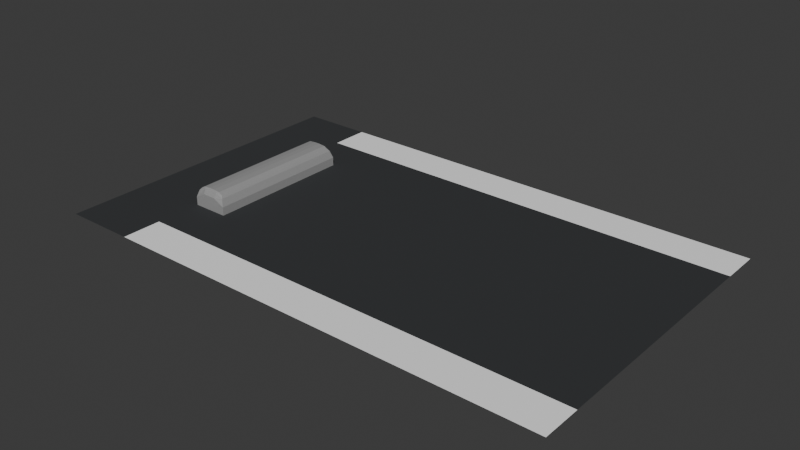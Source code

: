 # Source: parkingLot.blend  (saved by Blender 4.0.36; exported with 4.5.12 LTS)
import bpy
from mathutils import Matrix  # noqa: F401  (used for matrix-valued properties, if any)

bpy.ops.wm.read_factory_settings(use_empty=True)
scene = bpy.context.scene
scene.name = 'Scene'

# ---- collections
col_collection = bpy.data.collections.new('Collection'); scene.collection.children.link(col_collection)

# ---- materials (node trees are filled in below, after node groups)
mat_base = bpy.data.materials.new('BASE')
mat_base.use_transparent_shadow = False
mat_white_stripes = bpy.data.materials.new('WHITE STRIPES')
mat_white_stripes.use_transparent_shadow = False
mat_asvaltti = bpy.data.materials.new('Asvaltti')
mat_asvaltti.use_transparent_shadow = False
mat_ihmjuttu = bpy.data.materials.new('ihmjuttu')
mat_ihmjuttu.use_transparent_shadow = False

# ---- material node trees
mat_base.use_nodes = True; mat_base.node_tree.nodes.clear()
_N = mat_base.node_tree.nodes; _L = mat_base.node_tree.links
n0 = _N.new('ShaderNodeBsdfPrincipled'); n0.name = 'Principled BSDF'; n0.location = (10, 300)
n0.inputs[0].default_value = (1.0, 1.0, 1.0, 1.0)
n0.inputs[3].default_value = 1.45
n1 = _N.new('ShaderNodeOutputMaterial'); n1.name = 'Material Output'; n1.location = (300, 300)
_L.new(n0.outputs[0], n1.inputs[0])
n1.is_active_output = True
mat_white_stripes.use_nodes = True; mat_white_stripes.node_tree.nodes.clear()
_N = mat_white_stripes.node_tree.nodes; _L = mat_white_stripes.node_tree.links
n0 = _N.new('ShaderNodeBsdfPrincipled'); n0.name = 'Principled BSDF'; n0.location = (10, 300)
n0.inputs[0].default_value = (1.0, 1.0, 1.0, 1.0)
n0.inputs[3].default_value = 1.45
n1 = _N.new('ShaderNodeOutputMaterial'); n1.name = 'Material Output'; n1.location = (300, 300)
_L.new(n0.outputs[0], n1.inputs[0])
n1.is_active_output = True
mat_asvaltti.use_nodes = True; mat_asvaltti.node_tree.nodes.clear()
_N = mat_asvaltti.node_tree.nodes; _L = mat_asvaltti.node_tree.links
n0 = _N.new('ShaderNodeBsdfPrincipled'); n0.name = 'Principled BSDF'; n0.location = (10, 300)
n0.inputs[0].default_value = (0.0319, 0.03434, 0.03689, 1.0)
n0.inputs[2].default_value = 0.9114
n0.inputs[3].default_value = 1.45
n1 = _N.new('ShaderNodeOutputMaterial'); n1.name = 'Material Output'; n1.location = (300, 300)
_L.new(n0.outputs[0], n1.inputs[0])
n1.is_active_output = True
mat_ihmjuttu.use_nodes = True; mat_ihmjuttu.node_tree.nodes.clear()
_N = mat_ihmjuttu.node_tree.nodes; _L = mat_ihmjuttu.node_tree.links
n0 = _N.new('ShaderNodeBsdfPrincipled'); n0.name = 'Principled BSDF'; n0.location = (10, 300)
n0.inputs[0].default_value = (0.3221, 0.3221, 0.3221, 1.0)
n0.inputs[3].default_value = 1.45
n1 = _N.new('ShaderNodeOutputMaterial'); n1.name = 'Material Output'; n1.location = (300, 300)
_L.new(n0.outputs[0], n1.inputs[0])
n1.is_active_output = True

# ---- world
world_world = bpy.data.worlds.new('World'); scene.world = world_world
world_world.use_nodes = True; world_world.node_tree.nodes.clear()
_N = world_world.node_tree.nodes; _L = world_world.node_tree.links
n0 = _N.new('ShaderNodeOutputWorld'); n0.name = 'World Output'; n0.location = (300, 300)
n1 = _N.new('ShaderNodeBackground'); n1.name = 'Background'; n1.location = (10, 300)
n1.inputs[0].default_value = (0.05088, 0.05088, 0.05088, 1.0)
_L.new(n1.outputs[0], n0.inputs[0])
n0.is_active_output = True
world_world.color = (0.05088, 0.05088, 0.05088)
world_world.use_sun_shadow = False
world_world.sun_shadow_jitter_overblur = 0.0

# ---- meshes
me_plane = bpy.data.meshes.new('Plane')
me_plane.from_pydata([(-1.0, 1.225, 0.0), (1.385, 1.225, 0.0), (-1.0, 0.0, 0.0), (1.385, 0.0, 0.0), (1.385, 0.9225, 0.0), (-1.0, 0.9225, 0.0), (-0.6692, 1.225, 0.0), (-0.6692, 0.0, 0.0), (-0.6692, 0.9225, 0.0), (-1.0, -1.225, 0.0), (1.385, -1.225, 0.0), (1.385, -0.9225, 0.0), (-1.0, -0.9225, 0.0), (-0.6692, -1.225, 0.0), (-0.6692, -0.9225, 0.0), (-0.6654, -0.5729, 0.001839), (-0.6654, 0.5729, 0.001839), (-0.5003, -0.5729, 0.001839), (-0.5003, 0.5729, 0.001839), (-0.5202, -0.5436, 0.1598), (-0.5707, -0.5436, 0.1843), (-0.5384, -0.5436, 0.1785), (-0.5707, 0.5436, 0.1843), (-0.5384, 0.5436, 0.1785), (-0.5202, 0.5436, 0.1598), (-0.5969, -0.5436, 0.1843), (-0.6276, -0.5436, 0.1793), (-0.6448, -0.5436, 0.1619), (-0.6448, 0.5436, 0.1619), (-0.5969, 0.5436, 0.1843), (-0.6276, 0.5436, 0.1793), (-0.5003, -0.5729, 0.07568), (-0.5119, -0.5566, 0.1393), (-0.5533, -0.5729, 0.1282), (-0.5484, -0.5521, 0.1694), (-0.5533, 0.5729, 0.1282), (-0.5484, 0.5521, 0.1694), (-0.5119, 0.5566, 0.1393), (-0.5003, 0.5729, 0.07568), (-0.6143, -0.5729, 0.1282), (-0.6192, -0.5521, 0.1694), (-0.6539, -0.5566, 0.1411), (-0.6654, -0.5729, 0.07752), (-0.6654, 0.5729, 0.07752), (-0.6539, 0.5566, 0.1411), (-0.6143, 0.5729, 0.1282), (-0.6192, 0.5521, 0.1694)], [], [(8, 4, 1, 6), (7, 3, 4, 8), (2, 7, 8, 5), (5, 8, 6, 0), (14, 13, 10, 11), (7, 14, 11, 3), (2, 12, 14, 7), (12, 9, 13, 14), (36, 46, 29, 22), (16, 18, 17, 15), (22, 29, 25, 20), (20, 25, 40, 34), (26, 30, 28, 27), (46, 44, 28, 30), (23, 21, 19, 24), (37, 36, 23, 24), (16, 43, 45, 35, 38, 18), (44, 41, 27, 28), (36, 22, 23), (22, 20, 21, 23), (32, 37, 24, 19), (18, 38, 31, 17), (40, 25, 26), (25, 29, 30, 26), (29, 46, 30), (15, 42, 43, 16), (20, 34, 21), (41, 40, 26, 27), (34, 32, 19, 21), (38, 35, 36, 37), (33, 31, 32, 34), (31, 38, 37, 32), (42, 39, 40, 41), (45, 43, 44, 46), (43, 42, 41, 44), (39, 33, 34, 40), (35, 45, 46, 36), (17, 31, 33, 39, 42, 15)])
me_plane.polygons.foreach_set('material_index', [1, 2, 2, 2, 1, 2, 2, 2, 3, 3, 3, 3, 3, 3, 3, 3, 3, 3, 3, 3, 3, 3, 3, 3, 3, 3, 3, 3, 3, 3, 3, 3, 3, 3, 3, 3, 3, 3])
_uv = me_plane.uv_layers.new(name='UVMap')
_uv.uv.foreach_set('vector', [0.1654, 0.8765, 1.0, 0.8765, 1.0, 1.0, 0.1654, 1.0, 0.1654, 0.5, 1.0, 0.5, 1.0, 0.8765, 0.1654, 0.8765, 0.0, 0.5, 0.1654, 0.5, 0.1654, 0.8765, 0.0, 0.8765, 0.0, 0.8765, 0.1654, 0.8765, 0.1654, 1.0, 0.0, 1.0, 0.1654, 0.8765, 0.1654, 1.0, 1.0, 1.0, 1.0, 0.8765, 0.1654, 0.5, 0.1654, 0.8765, 1.0, 0.8765, 1.0, 0.5, 0.0, 0.5, 0.0, 0.8765, 0.1654, 0.8765, 0.1654, 0.5, 0.0, 0.8765, 0.0, 1.0, 0.1654, 1.0, 0.1654, 0.8765, 0.6979, 0.5038, 0.8049, 0.5038, 0.7713, 0.5064, 0.7315, 0.5064, 0.125, 0.5, 0.375, 0.5, 0.375, 0.75, 0.125, 0.75, 0.7315, 0.5064, 0.7713, 0.5064, 0.7713, 0.7436, 0.7315, 0.7436, 0.7315, 0.7436, 0.7713, 0.7436, 0.8049, 0.7462, 0.6979, 0.7462, 0.5966, 0.0064, 0.5966, 0.2436, 0.5997, 0.2436, 0.5997, 0.0064, 0.6122, 0.2463, 0.5872, 0.2464, 0.5997, 0.2436, 0.5966, 0.2436, 0.6273, 0.5064, 0.6273, 0.7436, 0.6286, 0.7436, 0.6286, 0.5064, 0.6022, 0.5036, 0.6617, 0.5037, 0.6273, 0.5064, 0.6286, 0.5064, 0.375, 0.25, 0.4787, 0.25, 0.5481, 0.3274, 0.5481, 0.4198, 0.4762, 0.5, 0.375, 0.5, 0.5658, 0.2464, 0.5658, 0.003575, 0.5997, 0.0064, 0.5997, 0.2436, 0.6589, 0.5045, 0.6871, 0.5064, 0.6273, 0.5064, 0.7315, 0.5064, 0.7315, 0.7436, 0.6273, 0.7436, 0.6273, 0.5064, 0.5808, 0.7464, 0.5808, 0.5036, 0.6286, 0.5064, 0.6286, 0.7436, 0.375, 0.5, 0.4762, 0.5, 0.4762, 0.75, 0.375, 0.75, 0.6116, 0.004542, 0.625, 0.0064, 0.5966, 0.0064, 0.625, 0.0064, 0.625, 0.2436, 0.5966, 0.2436, 0.5966, 0.0064, 0.625, 0.2436, 0.6116, 0.2455, 0.5966, 0.2436, 0.375, 0.0, 0.4787, 0.0, 0.4787, 0.25, 0.375, 0.25, 0.6871, 0.7436, 0.6589, 0.7455, 0.6273, 0.7436, 0.5872, 0.003575, 0.6122, 0.003655, 0.5966, 0.0064, 0.5997, 0.0064, 0.6617, 0.7463, 0.6022, 0.7464, 0.6286, 0.7436, 0.6273, 0.7436, 0.4762, 0.5, 0.5481, 0.4198, 0.5848, 0.4284, 0.5496, 0.4675, 0.5481, 0.8302, 0.4762, 0.75, 0.5496, 0.7825, 0.5848, 0.8216, 0.4762, 0.75, 0.4762, 0.5, 0.5808, 0.5036, 0.5808, 0.7464, 0.4787, 1.0, 0.5481, 0.9226, 0.5848, 0.9312, 0.5522, 0.9675, 0.5481, 0.3274, 0.4787, 0.25, 0.5522, 0.2825, 0.5848, 0.3188, 0.4787, 0.25, 0.4787, 0.0, 0.5658, 0.003575, 0.5658, 0.2464, 0.5481, 0.9226, 0.5481, 0.8302, 0.5848, 0.8229, 0.5848, 0.9299, 0.5481, 0.4198, 0.5481, 0.3274, 0.5848, 0.3201, 0.5848, 0.4271, 0.375, 0.75, 0.4762, 0.75, 0.5481, 0.8302, 0.5481, 0.9226, 0.4787, 1.0, 0.375, 1.0])
me_plane.materials.append(mat_base)
me_plane.materials.append(mat_white_stripes)
me_plane.materials.append(mat_asvaltti)
me_plane.materials.append(mat_ihmjuttu)
me_plane.update()

# ---- objects
ob_plane = bpy.data.objects.new('Plane', me_plane)

# ---- transforms, parenting, visibility, modifiers, constraints
ob_plane.location = (0.0, 0.0, 0.0)
ob_plane.scale = (1.258, 0.7548, 0.6616)

# ---- collection membership
col_collection.objects.link(ob_plane)

# ---- scene / render settings (as saved in the file)
scene.frame_start = 1; scene.frame_end = 250; scene.frame_set(0)
scene.render.engine = 'BLENDER_EEVEE_NEXT'
scene.cycles.sampling_pattern = 'TABULATED_SOBOL'
bpy.context.view_layer.update()

# ---- added for rendering (the .blend has no active camera and no usable light): camera, sun
cam_auto = bpy.data.cameras.new('AutoCamera')
cam_auto.lens = 50.0
cam_auto.sensor_width = 36.0
cam_auto.clip_end = 1000.0
ob_auto_camera = bpy.data.objects.new('AutoCamera', cam_auto)
scene.collection.objects.link(ob_auto_camera)
ob_auto_camera.location = (3.50576, -3.91611, 2.67171)
ob_auto_camera.rotation_euler = (1.09748, -7.21219e-08, 0.694738)
scene.camera = ob_auto_camera
light_auto_sun = bpy.data.lights.new('AutoSun', 'SUN')
light_auto_sun.energy = 3.0
light_auto_sun.angle = 0.0523599
ob_auto_sun = bpy.data.objects.new('AutoSun', light_auto_sun)
scene.collection.objects.link(ob_auto_sun)
ob_auto_sun.rotation_euler = (0.872665, 0.174533, 0.523599)
bpy.context.view_layer.update()
